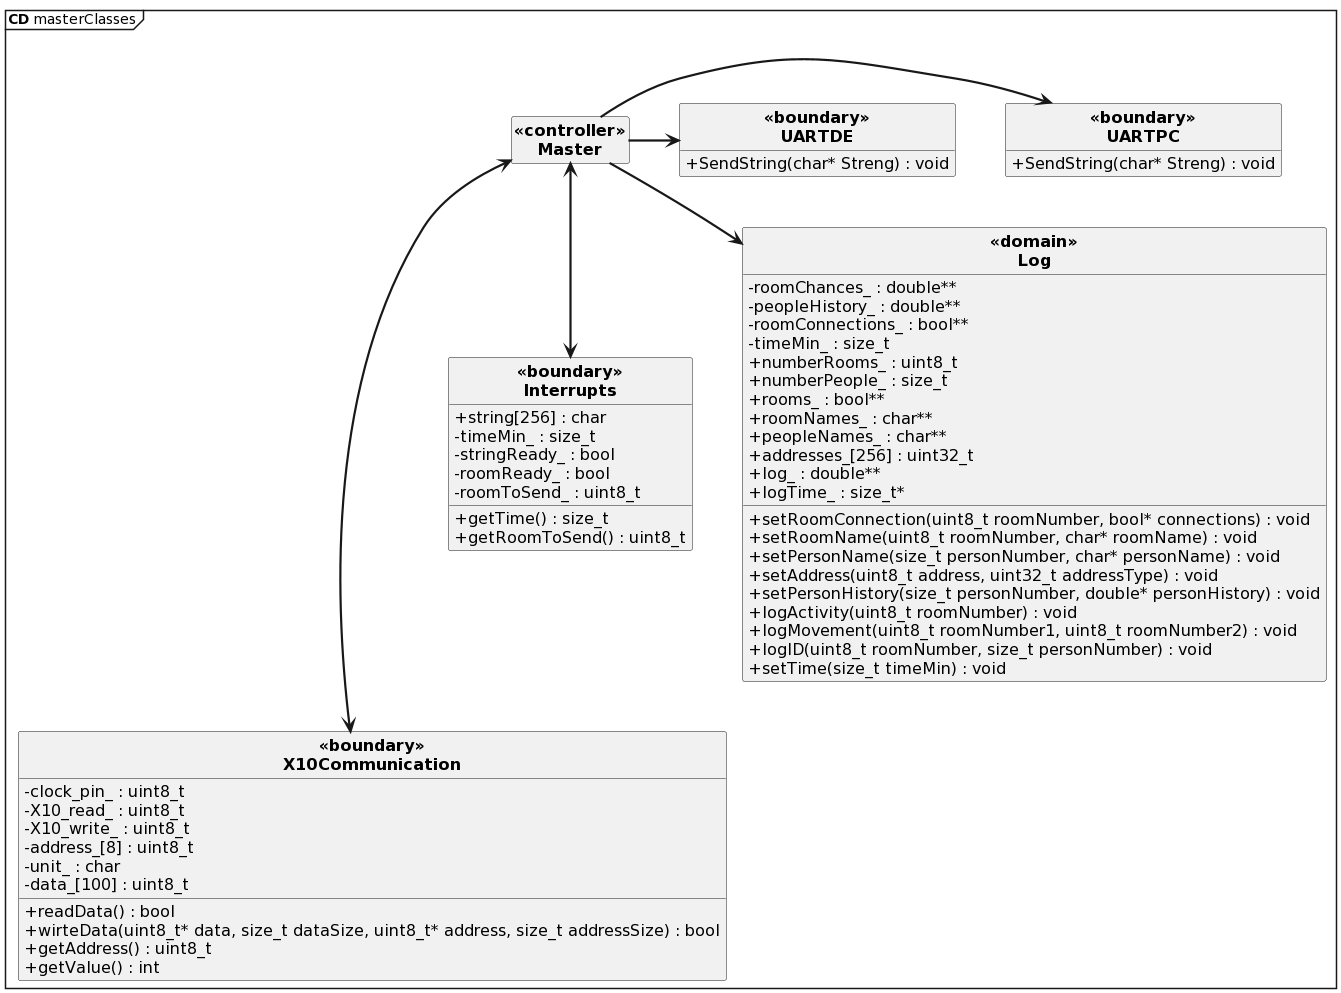

The diagram above was rendered by PlantUML. Its source (embedded in the PNG):
@startuml
' Default param deffinition
skinparam style strictuml
skinparam DefaultFontSize 16
skinparam DefaultFontName times new roman
skinparam ArrowFontSize 16
skinparam ArrowThickness 2.2
skinparam Linetype poly
skinparam ranksep 50
skinparam nodesep 50
hide empty members
skinparam classAttributeIconSize 0


mainframe **CD** masterClasses

' Class definition
Class "**<<controller>>**\n**Master**" as m{
}

Class "**<<boundary>>**\n**UARTDE**" as ip{
+ SendString(char* Streng) : void
}

Class "**<<boundary>>**\n**UARTPC**" as pc{
+ SendString(char* Streng) : void
}

Class "**<<boundary>>**\n**X10Communication**" as X10{
+ readData() : bool
+ wirteData(uint8_t* data, size_t dataSize, uint8_t* address, size_t addressSize) : bool
+ getAddress() : uint8_t
+ getValue() : int
- clock_pin_ : uint8_t
- X10_read_ : uint8_t
- X10_write_ : uint8_t
- address_[8] : uint8_t
- unit_ : char
- data_[100] : uint8_t
}

Class "**<<boundary>>**\n**Interrupts**" as in{
+ getTime() : size_t
+ getRoomToSend() : uint8_t
+ string[256] : char
- timeMin_ : size_t
- stringReady_ : bool
- roomReady_ : bool
- roomToSend_ : uint8_t
}

Class "**<<domain>>**\n**Log**" as log{
+ setRoomConnection(uint8_t roomNumber, bool* connections) : void
+ setRoomName(uint8_t roomNumber, char* roomName) : void
+ setPersonName(size_t personNumber, char* personName) : void
+ setAddress(uint8_t address, uint32_t addressType) : void
+ setPersonHistory(size_t personNumber, double* personHistory) : void
+ logActivity(uint8_t roomNumber) : void
+ logMovement(uint8_t roomNumber1, uint8_t roomNumber2) : void
+ logID(uint8_t roomNumber, size_t personNumber) : void
+ setTime(size_t timeMin) : void

- roomChances_ : double**
- peopleHistory_ : double**
- roomConnections_ : bool**
- timeMin_ : size_t
+ numberRooms_ : uint8_t
+ numberPeople_ : size_t
+ rooms_ : bool**
+ roomNames_ : char**
+ peopleNames_ : char**
+ addresses_[256] : uint32_t
+ log_ : double**
+ logTime_ : size_t*
}

' Conection definition
m <---> X10
m -> pc
m -> ip
m <--> in
m --> log
@enduml